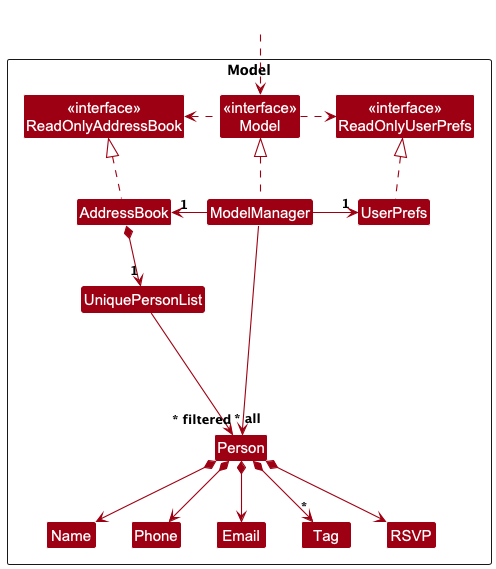

The diagram above was rendered by PlantUML. Its source (embedded in the PNG):
@startuml
!include style.puml
skinparam arrowThickness 1.1
skinparam arrowColor MODEL_COLOR
skinparam classBackgroundColor MODEL_COLOR

Package Model as ModelPackage <<Rectangle>>{
Class "<<interface>>\nReadOnlyAddressBook" as ReadOnlyAddressBook
Class "<<interface>>\nReadOnlyUserPrefs" as ReadOnlyUserPrefs
Class "<<interface>>\nModel" as Model
Class AddressBook
Class ModelManager
Class UserPrefs

Class UniquePersonList
Class Person
Class Email
Class Name
Class Phone
Class Tag
Class RSVP

Class I #FFFFFF
}

Class HiddenOutside #FFFFFF
HiddenOutside ..> Model

AddressBook .up.|> ReadOnlyAddressBook

ModelManager .up.|> Model
Model .right.> ReadOnlyUserPrefs
Model .left.> ReadOnlyAddressBook
ModelManager -left-> "1" AddressBook
ModelManager -right-> "1" UserPrefs
UserPrefs .up.|> ReadOnlyUserPrefs

AddressBook *--> "1" UniquePersonList
UniquePersonList --> "~* all" Person
Person *--> Name
Person *--> Phone
Person *--> Email
Person *--> "*" Tag
Person *--> RSVP

Person -[hidden]up--> I
UniquePersonList -[hidden]right-> I

Name -[hidden]right-> Phone

ModelManager --> "~* filtered" Person
@enduml